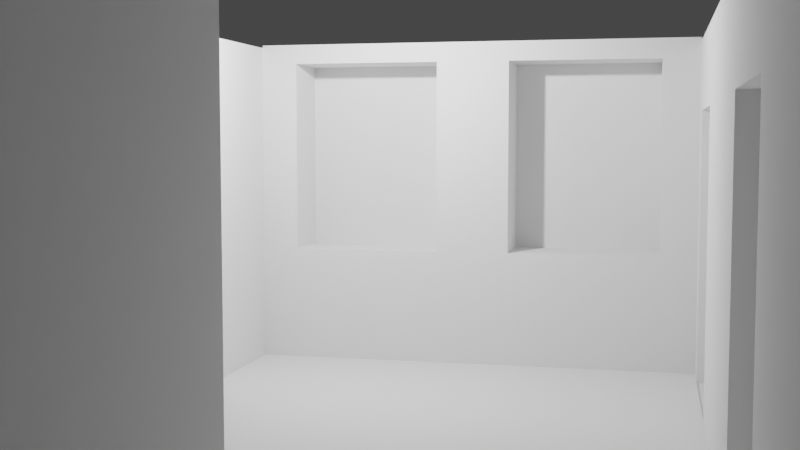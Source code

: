 # Source: appenddix.blend  (saved by Blender 3.0.42; exported with 4.5.12 LTS)
import bpy
from mathutils import Matrix  # noqa: F401  (used for matrix-valued properties, if any)

bpy.ops.wm.read_factory_settings(use_empty=True)
scene = bpy.context.scene
scene.name = 'Scene'

# ---- collections
col_collection = bpy.data.collections.new('Collection'); scene.collection.children.link(col_collection)

# ---- world
world_world = bpy.data.worlds.new('World'); scene.world = world_world
world_world.use_nodes = True; world_world.node_tree.nodes.clear()
_N = world_world.node_tree.nodes; _L = world_world.node_tree.links
n0 = _N.new('ShaderNodeOutputWorld'); n0.name = 'World Output'; n0.location = (300, 300)
n1 = _N.new('ShaderNodeBackground'); n1.name = 'Background'; n1.location = (10, 300)
n1.inputs[0].default_value = (0.05088, 0.05088, 0.05088, 1.0)
_L.new(n1.outputs[0], n0.inputs[0])
n0.is_active_output = True
world_world.color = (0.05088, 0.05088, 0.05088)
world_world.use_sun_shadow = False
world_world.sun_shadow_jitter_overblur = 0.0

# ---- cameras
cam_camera = bpy.data.cameras.new('Camera')
cam_camera.clip_end = 100.0
cam_camera.ortho_scale = 7.314

# ---- lights
light_light = bpy.data.lights.new('Light', 'POINT')
light_light.transmission_factor = 0.0
light_light.energy = 1000.0
light_light.shadow_soft_size = 0.1
light_light.shadow_maximum_resolution = 0.006
light_light.use_absolute_resolution = True

# ---- meshes
me_plane = bpy.data.meshes.new('Plane')
me_plane.from_pydata([(-1.0, -1.0, 0.0), (1.0, -1.0, 0.0), (-1.0, 1.0, 0.0), (1.0, 1.0, 0.0), (-1.0, 0.0, 0.0), (0.0, -1.0, 0.0), (1.0, 0.0, 0.0), (0.0, 0.9392, 0.0), (0.0, 0.0, 0.0), (-1.0, -0.5, 0.0), (0.5, -1.0, 0.0), (1.0, 0.5, 0.0), (-0.339, 0.9392, 0.0), (-1.0, 0.5, 0.0), (-0.5, -1.0, 0.0), (0.9254, -0.5, -0.004277), (0.5, 0.9254, -0.004277), (0.0, 0.5, 0.0), (-0.07456, -0.5, -0.004277), (-0.5, 0.07456, -0.004277), (0.5, 0.0, 0.0), (0.5746, -0.5, -0.004277), (-0.4254, -0.5, -0.004277), (-0.5, 0.4254, -0.004277), (0.5, 0.5746, -0.004277), (-1.0, -0.5, 0.7302), (-1.0, -1.0, 0.7302), (0.5, -1.0, 0.7302), (1.0, -1.0, 0.7302), (1.0, 0.5, 0.7302), (1.0, 1.0, 0.7302), (-0.5, 1.0, 0.7302), (-1.0, 1.0, 0.7302), (-1.0, 0.5, 0.7302), (-1.0, 0.0, 0.7302), (-0.5, -1.0, 0.7302), (0.0, -1.0, 0.7302), (-0.5, 0.07456, 0.5768), (0.9254, -0.5, 0.5768), (0.5, 0.9254, 0.5768), (-0.07456, -0.5, 0.5768), (0.5746, -0.5, 0.5768), (-0.4254, -0.5, 0.5768), (-0.5, 0.4254, 0.5768), (0.5, 0.5746, 0.5768), (0.5, -0.5, 0.0), (1.0, -0.5, 0.0), (0.5, -0.5, 0.7302), (0.0, -0.5, 0.0), (-0.5, -0.5, 0.0), (-0.5, 0.0, 0.0), (-0.3063, 0.7612, 0.002974), (0.0, -0.5, 0.7302), (0.3063, 0.7612, 0.002974), (1.0, -0.5, 0.7302), (0.339, 0.9392, 0.0), (-0.5, -0.5, 0.7302), (-0.5, 0.0, 0.7302), (-0.5, 0.5, 0.7302), (0.5, 0.5, 0.7302), (0.5, 1.0, 0.7302), (0.9254, -0.5526, -0.004277), (0.5746, -0.5526, -0.004277), (0.5746, -0.5526, 0.5768), (-0.07456, -0.5526, -0.004277), (-0.4254, -0.5526, -0.004277), (-0.5526, 0.07456, -0.004277), (-0.5526, 0.4254, -0.004277), (-0.07456, -0.5526, 0.5768), (0.5526, 0.5746, -0.004277), (0.5526, 0.9254, -0.004277), (0.9254, -0.5526, 0.5768), (-0.4254, -0.5526, 0.5768), (-0.5526, 0.07456, 0.5768), (-0.5526, 0.4254, 0.5768), (0.5526, 0.5746, 0.5768), (0.5526, 0.9254, 0.5768), (1.0, 0.0, 0.7358), (0.0, 1.0, 0.7358), (1.0, 0.5, 0.7358), (-0.5, 1.0, 0.7358), (1.0, -0.5, 0.7358), (0.5, 1.0, 0.7358), (1.0, -0.08237, 0.2577), (1.0, -0.4176, 0.2577), (1.0, -0.4176, 0.6915), (1.0, -0.08237, 0.6915), (-0.4176, 1.0, 0.2577), (-0.08237, 1.0, 0.2577), (-0.08237, 1.0, 0.6915), (-0.4176, 1.0, 0.6915), (0.08237, 1.0, 0.2577), (0.4176, 1.0, 0.2577), (0.4176, 1.0, 0.6915), (0.08237, 1.0, 0.6915), (1.0, 0.4176, 0.2577), (1.0, 0.08237, 0.2577), (1.0, 0.08237, 0.6915), (1.0, 0.4176, 0.6915), (1.148, -0.4176, 0.6915), (1.148, -0.08237, 0.6915), (1.148, 0.08237, 0.6915), (1.148, 0.4176, 0.6915), (1.148, -0.4176, 0.2577), (1.148, 0.4176, 0.2577), (1.148, -0.08237, 0.2577), (1.148, 0.08237, 0.2577), (0.4176, 1.113, 0.6915), (0.08237, 1.113, 0.6915), (-0.08237, 1.113, 0.6915), (-0.4176, 1.113, 0.6915), (-0.4176, 1.113, 0.2577), (0.4176, 1.113, 0.2577), (-0.08237, 1.113, 0.2577), (0.08237, 1.113, 0.2577), (0.0, 1.0, 0.0), (0.5, 1.0, 0.0), (-0.5, 0.5, 0.0), (-0.5, 1.0, 0.0), (0.0, 0.7612, 0.0), (0.5, 0.5, 0.0), (0.0, 0.7612, 0.1669), (0.0, 0.9392, 0.1669), (0.339, 0.9392, 0.1669), (-0.339, 0.9392, 0.1669), (-0.3063, 0.7612, 0.1045), (0.3063, 0.7612, 0.1045), (0.0, 0.7612, 0.002974), (-0.339, 0.7612, 0.0), (0.339, 0.7612, 0.0), (0.0, 0.7612, 0.1045), (-0.339, 0.7612, 0.1669), (0.339, 0.7612, 0.1669), (0.0, 1.515, 0.002974), (0.0, 1.515, 0.1045), (-0.3063, 1.515, 0.002974), (0.3063, 1.515, 0.002974), (-0.3063, 1.515, 0.1045), (0.3063, 1.515, 0.1045)], [], [(22, 42, 72, 65), (7, 12, 124, 122), (49, 48, 8, 50), (45, 46, 6, 20), (48, 45, 20, 8), (5, 10, 27, 36), (14, 5, 36, 35), (9, 49, 50, 4), (16, 24, 69, 70), (3, 116, 60, 30), (13, 4, 34, 33), (45, 48, 52, 47), (50, 8, 17, 117), (130, 125, 137, 134), (8, 20, 120, 17), (20, 6, 11, 120), (59, 29, 30, 60), (36, 27, 47, 52), (27, 28, 54, 47), (26, 35, 56, 25), (35, 36, 52, 56), (33, 58, 31, 32), (34, 57, 58, 33), (9, 0, 26, 25), (49, 9, 25, 56), (10, 1, 28, 27), (2, 13, 33, 32), (24, 44, 75, 69), (120, 11, 29, 59), (11, 3, 30, 29), (0, 14, 35, 26), (117, 118, 31, 58), (4, 50, 57, 34), (118, 2, 32, 31), (1, 46, 54, 28), (40, 18, 64, 68), (21, 15, 46, 45), (41, 21, 45, 47), (22, 18, 48, 49), (23, 19, 50, 117), (18, 40, 52, 48), (24, 16, 116, 120), (38, 41, 47, 54), (40, 42, 56, 52), (37, 43, 58, 57), (39, 44, 59, 60), (16, 39, 60, 116), (15, 38, 54, 46), (44, 24, 120, 59), (42, 22, 49, 56), (43, 23, 117, 58), (19, 37, 57, 50), (70, 69, 75, 76), (61, 62, 63, 71), (64, 65, 72, 68), (66, 67, 74, 73), (41, 38, 71, 63), (23, 43, 74, 67), (42, 40, 68, 72), (15, 21, 62, 61), (37, 19, 66, 73), (43, 37, 73, 74), (21, 41, 63, 62), (44, 39, 76, 75), (18, 22, 65, 64), (39, 16, 70, 76), (19, 23, 67, 66), (38, 15, 61, 71), (97, 98, 102, 101), (91, 92, 112, 114), (90, 87, 111, 110), (96, 97, 101, 106), (6, 46, 84, 83), (46, 81, 85, 84), (81, 77, 86, 85), (77, 6, 83, 86), (118, 115, 88, 87), (115, 78, 89, 88), (78, 80, 90, 89), (80, 118, 87, 90), (115, 116, 92, 91), (116, 82, 93, 92), (82, 78, 94, 93), (78, 115, 91, 94), (11, 6, 96, 95), (6, 77, 97, 96), (77, 79, 98, 97), (79, 11, 95, 98), (105, 103, 99, 100), (104, 106, 101, 102), (86, 83, 105, 100), (85, 86, 100, 99), (98, 95, 104, 102), (84, 85, 99, 103), (95, 96, 106, 104), (83, 84, 103, 105), (111, 113, 109, 110), (114, 112, 107, 108), (87, 88, 113, 111), (94, 91, 114, 108), (89, 90, 110, 109), (93, 94, 108, 107), (88, 89, 109, 113), (92, 93, 107, 112), (7, 55, 116, 115), (12, 7, 115, 118), (128, 12, 118, 117), (119, 128, 117, 17), (55, 129, 120, 116), (129, 119, 17, 120), (131, 121, 122, 124), (121, 132, 123, 122), (129, 55, 123, 132), (12, 128, 131, 124), (55, 7, 122, 123), (125, 51, 135, 137), (127, 51, 128, 119), (53, 127, 119, 129), (125, 130, 121, 131), (130, 126, 132, 121), (51, 125, 131, 128), (126, 53, 129, 132), (135, 133, 134, 137), (133, 136, 138, 134), (51, 127, 133, 135), (53, 126, 138, 136), (126, 130, 134, 138), (127, 53, 136, 133)])
_uv = me_plane.uv_layers.new(name='UVMap')
_uv.uv.foreach_set('vector', [0.2873, 0.25, 0.2873, 0.25, 0.2873, 0.25, 0.2873, 0.25, 0.5, 0.9195, 0.3305, 0.9195, 0.3305, 0.9195, 0.5, 0.9195, 0.25, 0.25, 0.5, 0.25, 0.5, 0.5, 0.25, 0.5, 0.75, 0.25, 1.0, 0.25, 1.0, 0.5, 0.75, 0.5, 0.5, 0.25, 0.75, 0.25, 0.75, 0.5, 0.5, 0.5, 0.0, 0.0, 0.0, 0.0, 0.0, 0.0, 0.0, 0.0, 0.0, 0.0, 0.0, 0.0, 0.0, 0.0, 0.0, 0.0, 0.0, 0.25, 0.25, 0.25, 0.25, 0.5, 0.0, 0.5, 0.75, 0.9627, 0.75, 0.7873, 0.75, 0.7873, 0.75, 0.9627, 0.0, 0.0, 0.0, 0.0, 0.0, 0.0, 0.0, 0.0, 0.0, 0.0, 0.0, 0.0, 0.0, 0.0, 0.0, 0.0, 0.75, 0.25, 0.5, 0.25, 0.5, 0.25, 0.75, 0.25, 0.25, 0.5, 0.5, 0.5, 0.5, 0.75, 0.25, 0.75, 0.5, 0.8305, 0.3469, 0.8305, 0.3469, 0.8305, 0.5, 0.8305, 0.5, 0.5, 0.75, 0.5, 0.75, 0.75, 0.5, 0.75, 0.75, 0.5, 1.0, 0.5, 1.0, 0.75, 0.75, 0.75, 0.75, 0.75, 1.0, 0.75, 1.0, 1.0, 0.75, 1.0, 0.5, 0.0, 0.75, 0.0, 0.75, 0.25, 0.5, 0.25, 0.75, 0.0, 1.0, 0.0, 1.0, 0.25, 0.75, 0.25, 0.0, 0.0, 0.25, 0.0, 0.25, 0.25, 0.0, 0.25, 0.25, 0.0, 0.5, 0.0, 0.5, 0.25, 0.25, 0.25, 0.0, 0.75, 0.25, 0.75, 0.25, 1.0, 0.0, 1.0, 0.0, 0.5, 0.25, 0.5, 0.25, 0.75, 0.0, 0.75, 0.0, 0.0, 0.0, 0.0, 0.0, 0.0, 0.0, 0.0, 0.25, 0.25, 0.0, 0.25, 0.0, 0.25, 0.25, 0.25, 0.0, 0.0, 0.0, 0.0, 0.0, 0.0, 0.0, 0.0, 0.0, 0.0, 0.0, 0.0, 0.0, 0.0, 0.0, 0.0, 0.75, 0.7873, 0.75, 0.7873, 0.75, 0.7873, 0.75, 0.7873, 0.75, 0.75, 1.0, 0.75, 1.0, 0.75, 0.75, 0.75, 0.0, 0.0, 0.0, 0.0, 0.0, 0.0, 0.0, 0.0, 0.0, 0.0, 0.0, 0.0, 0.0, 0.0, 0.0, 0.0, 0.25, 0.75, 0.25, 1.0, 0.25, 1.0, 0.25, 0.75, 0.0, 0.5, 0.25, 0.5, 0.25, 0.5, 0.0, 0.5, 0.0, 0.0, 0.0, 0.0, 0.0, 0.0, 0.0, 0.0, 0.0, 0.0, 0.0, 0.0, 0.0, 0.0, 0.0, 0.0, 0.4627, 0.25, 0.4627, 0.25, 0.4627, 0.25, 0.4627, 0.25, 0.7873, 0.25, 0.9627, 0.25, 1.0, 0.25, 0.75, 0.25, 0.7873, 0.25, 0.7873, 0.25, 0.75, 0.25, 0.75, 0.25, 0.2873, 0.25, 0.4627, 0.25, 0.5, 0.25, 0.25, 0.25, 0.25, 0.7127, 0.25, 0.5373, 0.25, 0.5, 0.25, 0.75, 0.4627, 0.25, 0.4627, 0.25, 0.5, 0.25, 0.5, 0.25, 0.75, 0.7873, 0.75, 0.9627, 0.75, 1.0, 0.75, 0.75, 0.9627, 0.25, 0.7873, 0.25, 0.75, 0.25, 1.0, 0.25, 0.4627, 0.25, 0.2873, 0.25, 0.25, 0.25, 0.5, 0.25, 0.25, 0.5373, 0.25, 0.7127, 0.25, 0.75, 0.25, 0.5, 0.75, 0.9627, 0.75, 0.7873, 0.75, 0.75, 0.75, 1.0, 0.75, 0.9627, 0.75, 0.9627, 0.75, 1.0, 0.75, 1.0, 0.9627, 0.25, 0.9627, 0.25, 1.0, 0.25, 1.0, 0.25, 0.75, 0.7873, 0.75, 0.7873, 0.75, 0.75, 0.75, 0.75, 0.2873, 0.25, 0.2873, 0.25, 0.25, 0.25, 0.25, 0.25, 0.25, 0.7127, 0.25, 0.7127, 0.25, 0.75, 0.25, 0.75, 0.25, 0.5373, 0.25, 0.5373, 0.25, 0.5, 0.25, 0.5, 0.75, 0.9627, 0.75, 0.7873, 0.75, 0.7873, 0.75, 0.9627, 0.9627, 0.25, 0.7873, 0.25, 0.7873, 0.25, 0.9627, 0.25, 0.4627, 0.25, 0.2873, 0.25, 0.2873, 0.25, 0.4627, 0.25, 0.25, 0.5373, 0.25, 0.7127, 0.25, 0.7127, 0.25, 0.5373, 0.7873, 0.25, 0.9627, 0.25, 0.9627, 0.25, 0.7873, 0.25, 0.25, 0.7127, 0.25, 0.7127, 0.25, 0.7127, 0.25, 0.7127, 0.2873, 0.25, 0.4627, 0.25, 0.4627, 0.25, 0.2873, 0.25, 0.9627, 0.25, 0.7873, 0.25, 0.7873, 0.25, 0.9627, 0.25, 0.25, 0.5373, 0.25, 0.5373, 0.25, 0.5373, 0.25, 0.5373, 0.25, 0.7127, 0.25, 0.5373, 0.25, 0.5373, 0.25, 0.7127, 0.7873, 0.25, 0.7873, 0.25, 0.7873, 0.25, 0.7873, 0.25, 0.75, 0.7873, 0.75, 0.9627, 0.75, 0.9627, 0.75, 0.7873, 0.4627, 0.25, 0.2873, 0.25, 0.2873, 0.25, 0.4627, 0.25, 0.75, 0.9627, 0.75, 0.9627, 0.75, 0.9627, 0.75, 0.9627, 0.25, 0.5373, 0.25, 0.7127, 0.25, 0.7127, 0.25, 0.5373, 0.9627, 0.25, 0.9627, 0.25, 0.9627, 0.25, 0.9627, 0.25, 1.0, 0.5412, 1.0, 0.7088, 1.0, 0.7088, 1.0, 0.5412, 0.5412, 1.0, 0.7088, 1.0, 0.7088, 1.0, 0.5412, 1.0, 0.2912, 1.0, 0.2912, 1.0, 0.2912, 1.0, 0.2912, 1.0, 1.0, 0.5412, 1.0, 0.5412, 1.0, 0.5412, 1.0, 0.5412, 1.0, 0.5, 1.0, 0.25, 1.0, 0.2912, 1.0, 0.4588, 1.0, 0.25, 1.0, 0.25, 1.0, 0.2912, 1.0, 0.2912, 1.0, 0.25, 1.0, 0.5, 1.0, 0.4588, 1.0, 0.2912, 1.0, 0.5, 1.0, 0.5, 1.0, 0.4588, 1.0, 0.4588, 0.25, 1.0, 0.5, 1.0, 0.4588, 1.0, 0.2912, 1.0, 0.5, 1.0, 0.5, 1.0, 0.4588, 1.0, 0.4588, 1.0, 0.5, 1.0, 0.25, 1.0, 0.2912, 1.0, 0.4588, 1.0, 0.25, 1.0, 0.25, 1.0, 0.2912, 1.0, 0.2912, 1.0, 0.5, 1.0, 0.75, 1.0, 0.7088, 1.0, 0.5412, 1.0, 0.75, 1.0, 0.75, 1.0, 0.7088, 1.0, 0.7088, 1.0, 0.75, 1.0, 0.5, 1.0, 0.5412, 1.0, 0.7088, 1.0, 0.5, 1.0, 0.5, 1.0, 0.5412, 1.0, 0.5412, 1.0, 1.0, 0.75, 1.0, 0.5, 1.0, 0.5412, 1.0, 0.7088, 1.0, 0.5, 1.0, 0.5, 1.0, 0.5412, 1.0, 0.5412, 1.0, 0.5, 1.0, 0.75, 1.0, 0.7088, 1.0, 0.5412, 1.0, 0.75, 1.0, 0.75, 1.0, 0.7088, 1.0, 0.7088, 1.0, 0.4588, 1.0, 0.2912, 1.0, 0.2912, 1.0, 0.4588, 1.0, 0.7088, 1.0, 0.5412, 1.0, 0.5412, 1.0, 0.7088, 1.0, 0.4588, 1.0, 0.4588, 1.0, 0.4588, 1.0, 0.4588, 1.0, 0.2912, 1.0, 0.4588, 1.0, 0.4588, 1.0, 0.2912, 1.0, 0.7088, 1.0, 0.7088, 1.0, 0.7088, 1.0, 0.7088, 1.0, 0.2912, 1.0, 0.2912, 1.0, 0.2912, 1.0, 0.2912, 1.0, 0.7088, 1.0, 0.5412, 1.0, 0.5412, 1.0, 0.7088, 1.0, 0.4588, 1.0, 0.2912, 1.0, 0.2912, 1.0, 0.4588, 0.2912, 1.0, 0.4588, 1.0, 0.4588, 1.0, 0.2912, 1.0, 0.5412, 1.0, 0.7088, 1.0, 0.7088, 1.0, 0.5412, 1.0, 0.2912, 1.0, 0.4588, 1.0, 0.4588, 1.0, 0.2912, 1.0, 0.5412, 1.0, 0.5412, 1.0, 0.5412, 1.0, 0.5412, 1.0, 0.4588, 1.0, 0.2912, 1.0, 0.2912, 1.0, 0.4588, 1.0, 0.7088, 1.0, 0.5412, 1.0, 0.5412, 1.0, 0.7088, 1.0, 0.4588, 1.0, 0.4588, 1.0, 0.4588, 1.0, 0.4588, 1.0, 0.7088, 1.0, 0.7088, 1.0, 0.7088, 1.0, 0.7088, 1.0, 0.5, 0.9195, 0.6695, 0.9195, 0.75, 1.0, 0.5, 1.0, 0.3305, 0.9195, 0.5, 0.9195, 0.5, 1.0, 0.25, 1.0, 0.3305, 0.8305, 0.3305, 0.9195, 0.25, 1.0, 0.25, 0.75, 0.5, 0.8305, 0.3305, 0.8305, 0.25, 0.75, 0.5, 0.75, 0.6695, 0.9195, 0.6695, 0.8305, 0.75, 0.75, 0.75, 1.0, 0.6695, 0.8305, 0.5, 0.8305, 0.5, 0.75, 0.75, 0.75, 0.3305, 0.8305, 0.5, 0.8305, 0.5, 0.9195, 0.3305, 0.9195, 0.5, 0.8305, 0.6695, 0.8305, 0.6695, 0.9195, 0.5, 0.9195, 0.6695, 0.8305, 0.6695, 0.9195, 0.6695, 0.9195, 0.6695, 0.8305, 0.3305, 0.9195, 0.3305, 0.8305, 0.3305, 0.8305, 0.3305, 0.9195, 0.6695, 0.9195, 0.5, 0.9195, 0.5, 0.9195, 0.6695, 0.9195, 0.3469, 0.8305, 0.3469, 0.8305, 0.3469, 0.8305, 0.3469, 0.8305, 0.5, 0.8305, 0.3469, 0.8305, 0.3305, 0.8305, 0.5, 0.8305, 0.6531, 0.8305, 0.5, 0.8305, 0.5, 0.8305, 0.6695, 0.8305, 0.3469, 0.8305, 0.5, 0.8305, 0.5, 0.8305, 0.3305, 0.8305, 0.5, 0.8305, 0.6531, 0.8305, 0.6695, 0.8305, 0.5, 0.8305, 0.3469, 0.8305, 0.3469, 0.8305, 0.3305, 0.8305, 0.3305, 0.8305, 0.6531, 0.8305, 0.6531, 0.8305, 0.6695, 0.8305, 0.6695, 0.8305, 0.3469, 0.8305, 0.5, 0.8305, 0.5, 0.8305, 0.3469, 0.8305, 0.5, 0.8305, 0.6531, 0.8305, 0.6531, 0.8305, 0.5, 0.8305, 0.3469, 0.8305, 0.5, 0.8305, 0.5, 0.8305, 0.3469, 0.8305, 0.6531, 0.8305, 0.6531, 0.8305, 0.6531, 0.8305, 0.6531, 0.8305, 0.6531, 0.8305, 0.5, 0.8305, 0.5, 0.8305, 0.6531, 0.8305, 0.5, 0.8305, 0.6531, 0.8305, 0.6531, 0.8305, 0.5, 0.8305])
me_plane.use_remesh_fix_poles = True
me_plane.use_remesh_preserve_attributes = False
me_plane.update()

# ---- objects
ob_light = bpy.data.objects.new('Light', light_light)
ob_camera = bpy.data.objects.new('Camera', cam_camera)
ob_plane = bpy.data.objects.new('Plane', me_plane)

# ---- transforms, parenting, visibility, modifiers, constraints
ob_light.location = (4.076, 1.005, 5.904)
ob_light.rotation_euler = (0.6503, 0.05522, 1.866)
ob_light.lock_rotations_4d = False
ob_light.empty_display_type = 'ARROWS'
ob_light.color = (0.0, 0.0, 0.0, 0.0)
ob_light.lineart.crease_threshold = 0.0
ob_camera.location = (-11.43, -3.094, 3.922)
ob_camera.rotation_euler = (1.494, 3.001e-05, -1.345)
ob_camera.lock_rotations_4d = False
ob_camera.empty_display_type = 'ARROWS'
ob_camera.color = (0.0, 0.0, 0.0, 0.0)
ob_camera.display_type = 'WIRE'
ob_camera.lineart.crease_threshold = 0.0
ob_plane.location = (0.0, 0.0, 0.0)
ob_plane.scale = (7.61, 7.61, 7.61)

# ---- collection membership
col_collection.objects.link(ob_light)
col_collection.objects.link(ob_camera)
col_collection.objects.link(ob_plane)

# ---- scene / render settings (as saved in the file)
scene.camera = ob_camera
scene.frame_start = 1; scene.frame_end = 250; scene.frame_set(1)
scene.render.engine = 'BLENDER_EEVEE_NEXT'
scene.cycles.sampling_pattern = 'TABULATED_SOBOL'
scene.cycles.use_light_tree = False
scene.view_settings.view_transform = 'Filmic'
bpy.context.view_layer.update()
